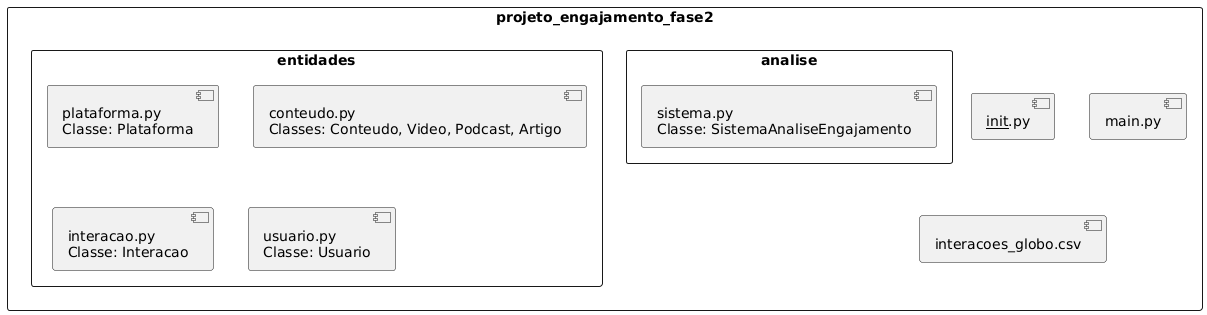

The diagram above was rendered by PlantUML. Its source (embedded in the PNG):
@startuml
skinparam packageStyle rect

package "projeto_engajamento_fase2" {
  [__init__.py]
  [main.py]
  [interacoes_globo.csv]

  package entidades {
    [__init__.py]
    [plataforma.py\nClasse: Plataforma]
    [conteudo.py\nClasses: Conteudo, Video, Podcast, Artigo]
    [interacao.py\nClasse: Interacao]
    [usuario.py\nClasse: Usuario]
  }

  package analise {
    [__init__.py]
    [sistema.py\nClasse: SistemaAnaliseEngajamento]
  }
}
@enduml